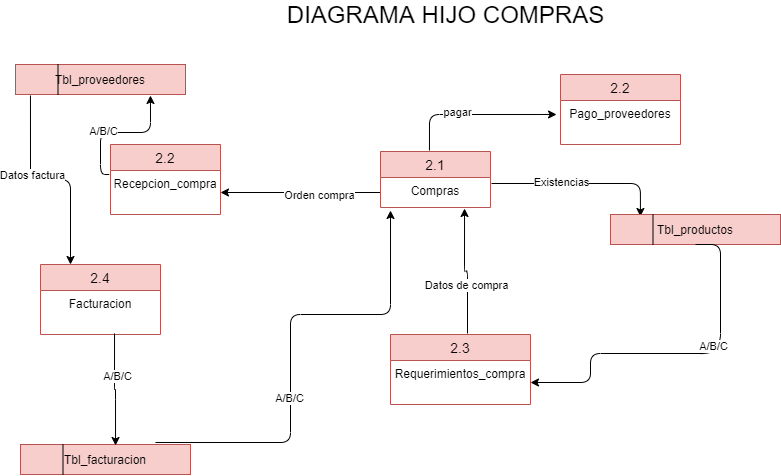

The diagram above was exported from draw.io. Its source (the exported page's mxGraphModel, read from the mxfile embedded in the PNG):
<mxGraphModel dx="1229" dy="401" grid="1" gridSize="10" guides="1" tooltips="1" connect="1" arrows="1" fold="1" page="1" pageScale="1" pageWidth="827" pageHeight="1169" math="0" shadow="0">
  <root>
    <mxCell id="J1cCByMV5APcmE40Kpiy-0" />
    <mxCell id="J1cCByMV5APcmE40Kpiy-1" parent="J1cCByMV5APcmE40Kpiy-0" />
    <mxCell id="BTpCJGa7eq_8TPP-owU0-0" value="2.2" style="swimlane;fontStyle=0;childLayout=stackLayout;horizontal=1;startSize=26;horizontalStack=0;resizeParent=1;resizeParentMax=0;resizeLast=0;collapsible=1;marginBottom=0;align=center;fontSize=14;fillColor=#f8cecc;strokeColor=#b85450;" vertex="1" parent="J1cCByMV5APcmE40Kpiy-1">
      <mxGeometry x="120" y="150" width="110" height="70" as="geometry" />
    </mxCell>
    <mxCell id="BTpCJGa7eq_8TPP-owU0-1" value="Recepcion_compra" style="text;strokeColor=none;fillColor=none;spacingLeft=4;spacingRight=4;overflow=hidden;rotatable=0;points=[[0,0.5],[1,0.5]];portConstraint=eastwest;fontSize=12;align=center;" vertex="1" parent="BTpCJGa7eq_8TPP-owU0-0">
      <mxGeometry y="26" width="110" height="44" as="geometry" />
    </mxCell>
    <mxCell id="JZ7va782FD6yxaXskLl5-0" value="2.2" style="swimlane;fontStyle=0;childLayout=stackLayout;horizontal=1;startSize=26;horizontalStack=0;resizeParent=1;resizeParentMax=0;resizeLast=0;collapsible=1;marginBottom=0;align=center;fontSize=14;fillColor=#f8cecc;strokeColor=#b85450;" vertex="1" parent="J1cCByMV5APcmE40Kpiy-1">
      <mxGeometry x="570" y="80" width="120" height="70" as="geometry" />
    </mxCell>
    <mxCell id="JZ7va782FD6yxaXskLl5-1" value="Pago_proveedores" style="text;strokeColor=none;fillColor=none;spacingLeft=4;spacingRight=4;overflow=hidden;rotatable=0;points=[[0,0.5],[1,0.5]];portConstraint=eastwest;fontSize=12;align=center;" vertex="1" parent="JZ7va782FD6yxaXskLl5-0">
      <mxGeometry y="26" width="120" height="44" as="geometry" />
    </mxCell>
    <mxCell id="2XsDhIHXipe_xW2VfNBO-0" value="Tbl_proveedores" style="rounded=0;whiteSpace=wrap;html=1;align=center;fillColor=#f8cecc;strokeColor=#b85450;" vertex="1" parent="J1cCByMV5APcmE40Kpiy-1">
      <mxGeometry x="25" y="70" width="170" height="30" as="geometry" />
    </mxCell>
    <mxCell id="2XsDhIHXipe_xW2VfNBO-1" value="" style="endArrow=none;html=1;entryX=0.25;entryY=0;entryDx=0;entryDy=0;exitX=0.25;exitY=1;exitDx=0;exitDy=0;" edge="1" parent="J1cCByMV5APcmE40Kpiy-1" source="2XsDhIHXipe_xW2VfNBO-0" target="2XsDhIHXipe_xW2VfNBO-0">
      <mxGeometry width="50" height="50" relative="1" as="geometry">
        <mxPoint x="220" y="130" as="sourcePoint" />
        <mxPoint x="270" y="80" as="targetPoint" />
      </mxGeometry>
    </mxCell>
    <mxCell id="V5FPBRgrs0aPhsX_tqDu-0" value="2.4" style="swimlane;fontStyle=0;childLayout=stackLayout;horizontal=1;startSize=26;horizontalStack=0;resizeParent=1;resizeParentMax=0;resizeLast=0;collapsible=1;marginBottom=0;align=center;fontSize=14;fillColor=#f8cecc;strokeColor=#b85450;" vertex="1" parent="J1cCByMV5APcmE40Kpiy-1">
      <mxGeometry x="50" y="270" width="120" height="70" as="geometry" />
    </mxCell>
    <mxCell id="V5FPBRgrs0aPhsX_tqDu-1" value="Facturacion" style="text;strokeColor=none;fillColor=none;spacingLeft=4;spacingRight=4;overflow=hidden;rotatable=0;points=[[0,0.5],[1,0.5]];portConstraint=eastwest;fontSize=12;align=center;" vertex="1" parent="V5FPBRgrs0aPhsX_tqDu-0">
      <mxGeometry y="26" width="120" height="44" as="geometry" />
    </mxCell>
    <mxCell id="19Sn8jf2kr9yL8Eulwi_-0" value="" style="endArrow=classic;html=1;edgeStyle=orthogonalEdgeStyle;exitX=0;exitY=0.5;exitDx=0;exitDy=0;" edge="1" parent="J1cCByMV5APcmE40Kpiy-1" source="2h5qUQAUZ2tKh7vP6V3s-1" target="BTpCJGa7eq_8TPP-owU0-1">
      <mxGeometry width="50" height="50" relative="1" as="geometry">
        <mxPoint x="240" y="230" as="sourcePoint" />
        <mxPoint x="332.5" y="240" as="targetPoint" />
      </mxGeometry>
    </mxCell>
    <mxCell id="19Sn8jf2kr9yL8Eulwi_-1" value="Orden compra" style="edgeLabel;html=1;align=center;verticalAlign=middle;resizable=0;points=[];" vertex="1" connectable="0" parent="19Sn8jf2kr9yL8Eulwi_-0">
      <mxGeometry x="-0.2308" y="2" relative="1" as="geometry">
        <mxPoint as="offset" />
      </mxGeometry>
    </mxCell>
    <mxCell id="2h5qUQAUZ2tKh7vP6V3s-0" value="2.1" style="swimlane;fontStyle=0;childLayout=stackLayout;horizontal=1;startSize=26;horizontalStack=0;resizeParent=1;resizeParentMax=0;resizeLast=0;collapsible=1;marginBottom=0;align=center;fontSize=14;fillColor=#f8cecc;strokeColor=#b85450;" vertex="1" parent="J1cCByMV5APcmE40Kpiy-1">
      <mxGeometry x="390" y="157" width="110" height="56" as="geometry" />
    </mxCell>
    <mxCell id="2h5qUQAUZ2tKh7vP6V3s-1" value="Compras&#10;&#10;" style="text;strokeColor=none;fillColor=none;spacingLeft=4;spacingRight=4;overflow=hidden;rotatable=0;points=[[0,0.5],[1,0.5]];portConstraint=eastwest;fontSize=12;align=center;" vertex="1" parent="2h5qUQAUZ2tKh7vP6V3s-0">
      <mxGeometry y="26" width="110" height="30" as="geometry" />
    </mxCell>
    <mxCell id="2h5qUQAUZ2tKh7vP6V3s-2" value="" style="endArrow=classic;html=1;entryX=-0.033;entryY=0.318;entryDx=0;entryDy=0;edgeStyle=orthogonalEdgeStyle;entryPerimeter=0;exitX=0.445;exitY=-0.018;exitDx=0;exitDy=0;exitPerimeter=0;" edge="1" parent="J1cCByMV5APcmE40Kpiy-1" source="2h5qUQAUZ2tKh7vP6V3s-0" target="JZ7va782FD6yxaXskLl5-1">
      <mxGeometry width="50" height="50" relative="1" as="geometry">
        <mxPoint x="180" y="290" as="sourcePoint" />
        <mxPoint x="243.01999999999998" y="130" as="targetPoint" />
      </mxGeometry>
    </mxCell>
    <mxCell id="2h5qUQAUZ2tKh7vP6V3s-3" value="pagar" style="edgeLabel;html=1;align=center;verticalAlign=middle;resizable=0;points=[];" vertex="1" connectable="0" parent="2h5qUQAUZ2tKh7vP6V3s-2">
      <mxGeometry x="-0.2308" y="2" relative="1" as="geometry">
        <mxPoint as="offset" />
      </mxGeometry>
    </mxCell>
    <mxCell id="JCffo9hp1D5ZC_5GXV4Y-3" value="Tbl_facturacion" style="rounded=0;whiteSpace=wrap;html=1;align=center;fillColor=#f8cecc;strokeColor=#b85450;" vertex="1" parent="J1cCByMV5APcmE40Kpiy-1">
      <mxGeometry x="30" y="450" width="170" height="30" as="geometry" />
    </mxCell>
    <mxCell id="JCffo9hp1D5ZC_5GXV4Y-4" value="" style="endArrow=none;html=1;entryX=0.25;entryY=0;entryDx=0;entryDy=0;exitX=0.25;exitY=1;exitDx=0;exitDy=0;" edge="1" parent="J1cCByMV5APcmE40Kpiy-1" source="JCffo9hp1D5ZC_5GXV4Y-3" target="JCffo9hp1D5ZC_5GXV4Y-3">
      <mxGeometry width="50" height="50" relative="1" as="geometry">
        <mxPoint x="210" y="140" as="sourcePoint" />
        <mxPoint x="260" y="90" as="targetPoint" />
      </mxGeometry>
    </mxCell>
    <mxCell id="JCffo9hp1D5ZC_5GXV4Y-5" value="" style="endArrow=classic;html=1;entryX=0.559;entryY=0.033;entryDx=0;entryDy=0;edgeStyle=orthogonalEdgeStyle;entryPerimeter=0;exitX=0.617;exitY=0.977;exitDx=0;exitDy=0;exitPerimeter=0;" edge="1" parent="J1cCByMV5APcmE40Kpiy-1" source="V5FPBRgrs0aPhsX_tqDu-1" target="JCffo9hp1D5ZC_5GXV4Y-3">
      <mxGeometry width="50" height="50" relative="1" as="geometry">
        <mxPoint x="-360" y="310" as="sourcePoint" />
        <mxPoint x="-296.98" y="150" as="targetPoint" />
      </mxGeometry>
    </mxCell>
    <mxCell id="JCffo9hp1D5ZC_5GXV4Y-6" value="A/B/C" style="edgeLabel;html=1;align=center;verticalAlign=middle;resizable=0;points=[];" vertex="1" connectable="0" parent="JCffo9hp1D5ZC_5GXV4Y-5">
      <mxGeometry x="-0.2308" y="2" relative="1" as="geometry">
        <mxPoint as="offset" />
      </mxGeometry>
    </mxCell>
    <mxCell id="JCffo9hp1D5ZC_5GXV4Y-7" value="" style="endArrow=classic;html=1;entryX=0.794;entryY=1.033;entryDx=0;entryDy=0;edgeStyle=orthogonalEdgeStyle;entryPerimeter=0;exitX=-0.011;exitY=0.091;exitDx=0;exitDy=0;exitPerimeter=0;" edge="1" parent="J1cCByMV5APcmE40Kpiy-1" source="BTpCJGa7eq_8TPP-owU0-1" target="2XsDhIHXipe_xW2VfNBO-0">
      <mxGeometry width="50" height="50" relative="1" as="geometry">
        <mxPoint x="180" y="290" as="sourcePoint" />
        <mxPoint x="233.01999999999998" y="210" as="targetPoint" />
      </mxGeometry>
    </mxCell>
    <mxCell id="JCffo9hp1D5ZC_5GXV4Y-8" value="A/B/C" style="edgeLabel;html=1;align=center;verticalAlign=middle;resizable=0;points=[];" vertex="1" connectable="0" parent="JCffo9hp1D5ZC_5GXV4Y-7">
      <mxGeometry x="-0.2308" y="2" relative="1" as="geometry">
        <mxPoint as="offset" />
      </mxGeometry>
    </mxCell>
    <mxCell id="JCffo9hp1D5ZC_5GXV4Y-9" value="" style="endArrow=classic;html=1;entryX=0.764;entryY=1.033;entryDx=0;entryDy=0;edgeStyle=orthogonalEdgeStyle;entryPerimeter=0;exitX=0.55;exitY=-0.014;exitDx=0;exitDy=0;exitPerimeter=0;" edge="1" parent="J1cCByMV5APcmE40Kpiy-1" source="JCffo9hp1D5ZC_5GXV4Y-14" target="2h5qUQAUZ2tKh7vP6V3s-1">
      <mxGeometry width="50" height="50" relative="1" as="geometry">
        <mxPoint x="464" y="310" as="sourcePoint" />
        <mxPoint x="233.01999999999998" y="210" as="targetPoint" />
      </mxGeometry>
    </mxCell>
    <mxCell id="JCffo9hp1D5ZC_5GXV4Y-10" value="Datos de compra" style="edgeLabel;html=1;align=center;verticalAlign=middle;resizable=0;points=[];" vertex="1" connectable="0" parent="JCffo9hp1D5ZC_5GXV4Y-9">
      <mxGeometry x="-0.2308" y="2" relative="1" as="geometry">
        <mxPoint as="offset" />
      </mxGeometry>
    </mxCell>
    <mxCell id="JCffo9hp1D5ZC_5GXV4Y-14" value="2.3" style="swimlane;fontStyle=0;childLayout=stackLayout;horizontal=1;startSize=26;horizontalStack=0;resizeParent=1;resizeParentMax=0;resizeLast=0;collapsible=1;marginBottom=0;align=center;fontSize=14;fillColor=#f8cecc;strokeColor=#b85450;" vertex="1" parent="J1cCByMV5APcmE40Kpiy-1">
      <mxGeometry x="400" y="340" width="140" height="70" as="geometry" />
    </mxCell>
    <mxCell id="JCffo9hp1D5ZC_5GXV4Y-15" value="Requerimientos_compra" style="text;strokeColor=none;fillColor=none;spacingLeft=4;spacingRight=4;overflow=hidden;rotatable=0;points=[[0,0.5],[1,0.5]];portConstraint=eastwest;fontSize=12;align=center;" vertex="1" parent="JCffo9hp1D5ZC_5GXV4Y-14">
      <mxGeometry y="26" width="140" height="44" as="geometry" />
    </mxCell>
    <mxCell id="JCffo9hp1D5ZC_5GXV4Y-16" value="" style="endArrow=classic;html=1;edgeStyle=orthogonalEdgeStyle;exitX=0.088;exitY=1.033;exitDx=0;exitDy=0;exitPerimeter=0;entryX=0.25;entryY=0;entryDx=0;entryDy=0;" edge="1" parent="J1cCByMV5APcmE40Kpiy-1" source="2XsDhIHXipe_xW2VfNBO-0" target="V5FPBRgrs0aPhsX_tqDu-0">
      <mxGeometry width="50" height="50" relative="1" as="geometry">
        <mxPoint x="400" y="208" as="sourcePoint" />
        <mxPoint x="240" y="208" as="targetPoint" />
      </mxGeometry>
    </mxCell>
    <mxCell id="JCffo9hp1D5ZC_5GXV4Y-17" value="Datos factura" style="edgeLabel;html=1;align=center;verticalAlign=middle;resizable=0;points=[];" vertex="1" connectable="0" parent="JCffo9hp1D5ZC_5GXV4Y-16">
      <mxGeometry x="-0.2308" y="2" relative="1" as="geometry">
        <mxPoint as="offset" />
      </mxGeometry>
    </mxCell>
    <mxCell id="JCffo9hp1D5ZC_5GXV4Y-18" value="" style="endArrow=classic;html=1;edgeStyle=orthogonalEdgeStyle;exitX=0.794;exitY=-0.067;exitDx=0;exitDy=0;exitPerimeter=0;entryX=0.091;entryY=1.1;entryDx=0;entryDy=0;entryPerimeter=0;" edge="1" parent="J1cCByMV5APcmE40Kpiy-1" source="JCffo9hp1D5ZC_5GXV4Y-3" target="2h5qUQAUZ2tKh7vP6V3s-1">
      <mxGeometry width="50" height="50" relative="1" as="geometry">
        <mxPoint x="410" y="218" as="sourcePoint" />
        <mxPoint x="250" y="218" as="targetPoint" />
        <Array as="points">
          <mxPoint x="300" y="448" />
          <mxPoint x="300" y="320" />
          <mxPoint x="400" y="320" />
        </Array>
      </mxGeometry>
    </mxCell>
    <mxCell id="JCffo9hp1D5ZC_5GXV4Y-19" value="A/B/C" style="edgeLabel;html=1;align=center;verticalAlign=middle;resizable=0;points=[];" vertex="1" connectable="0" parent="JCffo9hp1D5ZC_5GXV4Y-18">
      <mxGeometry x="-0.2308" y="2" relative="1" as="geometry">
        <mxPoint as="offset" />
      </mxGeometry>
    </mxCell>
    <mxCell id="JCffo9hp1D5ZC_5GXV4Y-20" value="" style="endArrow=classic;html=1;edgeStyle=orthogonalEdgeStyle;exitX=1.009;exitY=0.2;exitDx=0;exitDy=0;exitPerimeter=0;entryX=0.176;entryY=0.067;entryDx=0;entryDy=0;entryPerimeter=0;" edge="1" parent="J1cCByMV5APcmE40Kpiy-1" source="2h5qUQAUZ2tKh7vP6V3s-1" target="JCffo9hp1D5ZC_5GXV4Y-22">
      <mxGeometry width="50" height="50" relative="1" as="geometry">
        <mxPoint x="420" y="228" as="sourcePoint" />
        <mxPoint x="660" y="190" as="targetPoint" />
      </mxGeometry>
    </mxCell>
    <mxCell id="JCffo9hp1D5ZC_5GXV4Y-21" value="Existencias" style="edgeLabel;html=1;align=center;verticalAlign=middle;resizable=0;points=[];" vertex="1" connectable="0" parent="JCffo9hp1D5ZC_5GXV4Y-20">
      <mxGeometry x="-0.2308" y="2" relative="1" as="geometry">
        <mxPoint as="offset" />
      </mxGeometry>
    </mxCell>
    <mxCell id="JCffo9hp1D5ZC_5GXV4Y-22" value="Tbl_productos" style="rounded=0;whiteSpace=wrap;html=1;align=center;fillColor=#f8cecc;strokeColor=#b85450;" vertex="1" parent="J1cCByMV5APcmE40Kpiy-1">
      <mxGeometry x="620" y="220" width="170" height="30" as="geometry" />
    </mxCell>
    <mxCell id="JCffo9hp1D5ZC_5GXV4Y-23" value="" style="endArrow=none;html=1;entryX=0.25;entryY=0;entryDx=0;entryDy=0;exitX=0.25;exitY=1;exitDx=0;exitDy=0;" edge="1" parent="J1cCByMV5APcmE40Kpiy-1" source="JCffo9hp1D5ZC_5GXV4Y-22" target="JCffo9hp1D5ZC_5GXV4Y-22">
      <mxGeometry width="50" height="50" relative="1" as="geometry">
        <mxPoint x="820" y="320" as="sourcePoint" />
        <mxPoint x="870" y="270" as="targetPoint" />
      </mxGeometry>
    </mxCell>
    <mxCell id="5QT1rMDxtCS9g8ilPp5L-0" value="&lt;font style=&quot;font-size: 24px&quot;&gt;DIAGRAMA HIJO COMPRAS&lt;/font&gt;" style="text;html=1;align=center;verticalAlign=middle;resizable=0;points=[];autosize=1;" vertex="1" parent="J1cCByMV5APcmE40Kpiy-1">
      <mxGeometry x="290" y="10" width="330" height="20" as="geometry" />
    </mxCell>
    <mxCell id="5QT1rMDxtCS9g8ilPp5L-1" value="" style="endArrow=classic;html=1;entryX=1;entryY=0.5;entryDx=0;entryDy=0;edgeStyle=orthogonalEdgeStyle;exitX=0.5;exitY=1;exitDx=0;exitDy=0;" edge="1" parent="J1cCByMV5APcmE40Kpiy-1" source="JCffo9hp1D5ZC_5GXV4Y-22" target="JCffo9hp1D5ZC_5GXV4Y-15">
      <mxGeometry width="50" height="50" relative="1" as="geometry">
        <mxPoint x="487" y="349.02" as="sourcePoint" />
        <mxPoint x="484.03999999999996" y="223.99" as="targetPoint" />
        <Array as="points">
          <mxPoint x="730" y="250" />
          <mxPoint x="730" y="349" />
          <mxPoint x="720" y="349" />
          <mxPoint x="720" y="359" />
          <mxPoint x="600" y="359" />
          <mxPoint x="600" y="388" />
        </Array>
      </mxGeometry>
    </mxCell>
    <mxCell id="5QT1rMDxtCS9g8ilPp5L-2" value="A/B/C" style="edgeLabel;html=1;align=center;verticalAlign=middle;resizable=0;points=[];" vertex="1" connectable="0" parent="5QT1rMDxtCS9g8ilPp5L-1">
      <mxGeometry x="-0.2308" y="2" relative="1" as="geometry">
        <mxPoint as="offset" />
      </mxGeometry>
    </mxCell>
  </root>
</mxGraphModel>